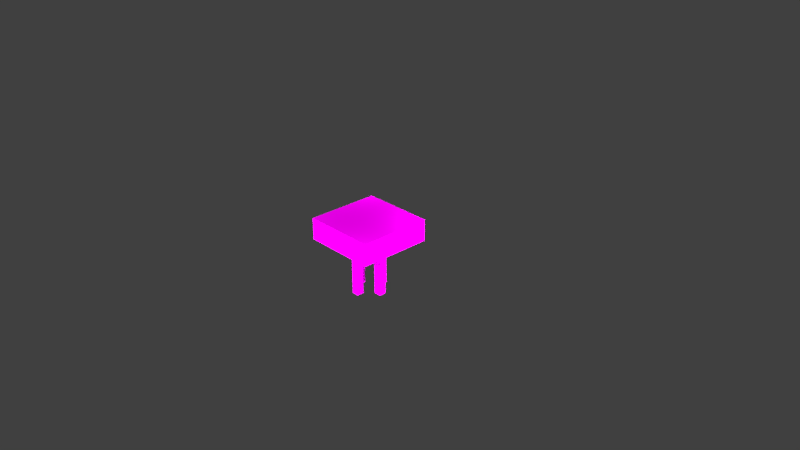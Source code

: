 # Source: trap.blend  (saved by Blender 2.79.0; exported with 4.5.12 LTS)
import bpy
from mathutils import Matrix  # noqa: F401  (used for matrix-valued properties, if any)

bpy.ops.wm.read_factory_settings(use_empty=True)
scene = bpy.context.scene
scene.name = 'Scene'

# ---- collections
col_collection_1 = bpy.data.collections.new('Collection 1'); scene.collection.children.link(col_collection_1)

# ---- images (referenced by path relative to the original .blend; pixels are not part of the script)
import os
ASSET_DIR = os.environ.get("B2B_ASSET_DIR", "")  # directory of the original .blend (textures are referenced by path, not embedded)
HERE = os.path.dirname(os.path.abspath(__file__))  # packed textures are extracted next to this script under _unpacked/

def load_image(name, relpath, width, height, colorspace="sRGB"):
    """Load a texture the original file referenced (path relative to the .blend, or extracted next to this script)."""
    p = next((c for c in (os.path.join(HERE, relpath), os.path.join(ASSET_DIR, relpath)) if relpath and os.path.exists(c)), "")
    if p:
        img = bpy.data.images.load(p, check_existing=True)
        img.name = name
    else:  # same state as the original file: an image datablock whose file is absent (Cycles renders it pink)
        img = bpy.data.images.new(name, width, height)
        img.source = "FILE"
        img.filepath = "//" + (relpath or name)
    img.colorspace_settings.name = colorspace
    return img
img_nc_rabbits_trap_png = load_image('nc_rabbits_trap.png', 'nc_rabbits_trap.png', 1024, 1024, 'sRGB')

# ---- materials (node trees are filled in below, after node groups)
mat_material = bpy.data.materials.new('Material')
mat_material.alpha_threshold = 0.0
mat_material.roughness = 0.5
mat_material.line_color = (0.0, 0.0, 0.0, 1.0)

# ---- material node trees
mat_material.use_nodes = True; mat_material.node_tree.nodes.clear()
_N = mat_material.node_tree.nodes; _L = mat_material.node_tree.links
n0 = _N.new('ShaderNodeOutputMaterial'); n0.name = 'Material Output'; n0.location = (300, 300)
n1 = _N.new('ShaderNodeBsdfDiffuse'); n1.name = 'Diffuse BSDF'; n1.location = (10, 300)
n2 = _N.new('ShaderNodeTexImage'); n2.name = 'Image Texture'; n2.location = (-180, 300)
n2.width = 140
n2.image = img_nc_rabbits_trap_png
n2.interpolation = 'Closest'
_L.new(n1.outputs[0], n0.inputs[0])
_L.new(n2.outputs[0], n1.inputs[0])
n0.is_active_output = True

# ---- world
world_world = bpy.data.worlds.new('World'); scene.world = world_world
world_world.color = (0.05088, 0.05088, 0.05088)
world_world.use_sun_shadow = False
world_world.sun_shadow_jitter_overblur = 0.0
world_world.cycles.sampling_method = 'MANUAL'

# ---- cameras
cam_camera = bpy.data.cameras.new('Camera')
cam_camera.clip_end = 100.0
cam_camera.lens = 35.0
cam_camera.sensor_width = 32.0
cam_camera.sensor_height = 18.0
cam_camera.ortho_scale = 7.314
cam_camera.dof.focus_distance = 0.0

# ---- lights
light_lamp_007 = bpy.data.lights.new('Lamp.007', 'POINT')
light_lamp_007.transmission_factor = 0.0
light_lamp_007.cutoff_distance = 30.0
light_lamp_007.energy = 100.0
light_lamp_007.shadow_buffer_clip_start = 1.001
light_lamp_007.shadow_soft_size = 0.1
light_lamp_007.shadow_maximum_resolution = 0.006
light_lamp_007.use_absolute_resolution = True
light_lamp_006 = bpy.data.lights.new('Lamp.006', 'POINT')
light_lamp_006.transmission_factor = 0.0
light_lamp_006.cutoff_distance = 30.0
light_lamp_006.energy = 100.0
light_lamp_006.shadow_buffer_clip_start = 1.001
light_lamp_006.shadow_soft_size = 0.1
light_lamp_006.shadow_maximum_resolution = 0.006
light_lamp_006.use_absolute_resolution = True
light_lamp_005 = bpy.data.lights.new('Lamp.005', 'POINT')
light_lamp_005.transmission_factor = 0.0
light_lamp_005.cutoff_distance = 30.0
light_lamp_005.energy = 100.0
light_lamp_005.shadow_buffer_clip_start = 1.001
light_lamp_005.shadow_soft_size = 0.1
light_lamp_005.shadow_maximum_resolution = 0.006
light_lamp_005.use_absolute_resolution = True
light_lamp_004 = bpy.data.lights.new('Lamp.004', 'POINT')
light_lamp_004.transmission_factor = 0.0
light_lamp_004.cutoff_distance = 30.0
light_lamp_004.energy = 100.0
light_lamp_004.shadow_buffer_clip_start = 1.001
light_lamp_004.shadow_soft_size = 0.1
light_lamp_004.shadow_maximum_resolution = 0.006
light_lamp_004.use_absolute_resolution = True
light_lamp_003 = bpy.data.lights.new('Lamp.003', 'POINT')
light_lamp_003.transmission_factor = 0.0
light_lamp_003.cutoff_distance = 30.0
light_lamp_003.energy = 100.0
light_lamp_003.shadow_buffer_clip_start = 1.001
light_lamp_003.shadow_soft_size = 0.1
light_lamp_003.shadow_maximum_resolution = 0.006
light_lamp_003.use_absolute_resolution = True
light_lamp_002 = bpy.data.lights.new('Lamp.002', 'POINT')
light_lamp_002.transmission_factor = 0.0
light_lamp_002.cutoff_distance = 30.0
light_lamp_002.energy = 100.0
light_lamp_002.shadow_buffer_clip_start = 1.001
light_lamp_002.shadow_soft_size = 0.1
light_lamp_002.shadow_maximum_resolution = 0.006
light_lamp_002.use_absolute_resolution = True
light_lamp_001 = bpy.data.lights.new('Lamp.001', 'POINT')
light_lamp_001.transmission_factor = 0.0
light_lamp_001.cutoff_distance = 30.0
light_lamp_001.energy = 100.0
light_lamp_001.shadow_buffer_clip_start = 1.001
light_lamp_001.shadow_soft_size = 0.1
light_lamp_001.shadow_maximum_resolution = 0.006
light_lamp_001.use_absolute_resolution = True
light_lamp = bpy.data.lights.new('Lamp', 'POINT')
light_lamp.transmission_factor = 0.0
light_lamp.cutoff_distance = 30.0
light_lamp.energy = 100.0
light_lamp.shadow_buffer_clip_start = 1.001
light_lamp.shadow_soft_size = 0.1
light_lamp.shadow_maximum_resolution = 0.006
light_lamp.use_absolute_resolution = True

# ---- meshes
me_cube = bpy.data.meshes.new('Cube')
me_cube.from_pydata([(1.0, 1.0, 0.4), (1.0, -1.0, 0.4), (-1.0, -1.0, 0.4), (-1.0, 1.0, 0.4), (1.0, 1.0, 1.0), (1.0, -1.0, 1.0), (-1.0, -1.0, 1.0), (-1.0, 1.0, 1.0), (0.1, 0.3, -1.0), (0.1, 0.3, 0.4), (-0.1, 0.3, -1.0), (-0.1, 0.3, 0.4), (0.1, 0.5, -1.0), (0.1, 0.5, 0.4), (-0.1, 0.5, -1.0), (-0.1, 0.5, 0.4), (0.1, -0.5, -1.0), (0.1, -0.5, 0.4), (-0.1, -0.5, -1.0), (-0.1, -0.5, 0.4), (0.1, -0.3, -1.0), (0.1, -0.3, 0.4), (-0.1, -0.3, -1.0), (-0.1, -0.3, 0.4), (-0.3, 0.1, -1.0), (-0.3, 0.1, 0.4), (-0.3, -0.1, -1.0), (-0.3, -0.1, 0.4), (-0.5, 0.1, -1.0), (-0.5, 0.1, 0.4), (-0.5, -0.1, -1.0), (-0.5, -0.1, 0.4), (0.5, 0.1, -1.0), (0.5, 0.1, 0.4), (0.5, -0.1, -1.0), (0.5, -0.1, 0.4), (0.3, 0.1, -1.0), (0.3, 0.1, 0.4), (0.3, -0.1, -1.0), (0.3, -0.1, 0.4)], [], [(0, 1, 2, 3), (4, 7, 6, 5), (0, 4, 5, 1), (1, 5, 6, 2), (2, 6, 7, 3), (4, 0, 3, 7), (8, 9, 11, 10), (10, 11, 15, 14), (14, 15, 13, 12), (12, 13, 9, 8), (10, 14, 12, 8), (16, 17, 19, 18), (18, 19, 23, 22), (22, 23, 21, 20), (20, 21, 17, 16), (18, 22, 20, 16), (24, 25, 27, 26), (26, 27, 31, 30), (30, 31, 29, 28), (28, 29, 25, 24), (26, 30, 28, 24), (32, 33, 35, 34), (34, 35, 39, 38), (38, 39, 37, 36), (36, 37, 33, 32), (34, 38, 36, 32)])
_uv = me_cube.uv_layers.new(name='UVMap')
_uv.uv.foreach_set('vector', [1.0, 1.0, 1.0, 0.5, 0.0, 0.5, 0.0, 1.0, 0.0, 1.0, 0.0, 0.5, 1.0, 0.5, 1.0, 1.0, 0.0, 0.75, 0.0, 0.5, 1.0, 0.5, 1.0, 0.75, 0.5, 0.5, 1.0, 0.5, 1.0, 1.0, 0.5, 1.0, 1.0, 1.0, 1.0, 0.75, 0.0, 0.75, 0.0, 1.0, 0.0, 0.75, 0.0, 1.0, 1.0, 1.0, 1.0, 0.75, 0.0, 0.0, 0.0, 0.5, 0.125, 0.5, 0.125, 0.0, 0.125, 0.5, 0.125, 0.0, 0.0, 0.0, 0.0, 0.5, 0.0, 0.5, 0.0, 0.0, 0.125, 0.0, 0.125, 0.5, 0.125, 0.0, 0.125, 0.5, 0.0, 0.5, 0.0, 0.0, 0.625, 0.2188, 0.5625, 0.2188, 0.5625, 0.2812, 0.625, 0.2812, 0.0, 0.0, 0.0, 0.5, 0.125, 0.5, 0.125, 0.0, 0.125, 0.5, 0.125, 0.0, 0.0, 0.0, 0.0, 0.5, 0.0, 0.5, 0.0, 0.0, 0.125, 0.0, 0.125, 0.5, 0.125, 0.0, 0.125, 0.5, 0.0, 0.5, 0.0, 0.0, 0.625, 0.2188, 0.5625, 0.2188, 0.5625, 0.2812, 0.625, 0.2812, 0.0, 0.0, 0.0, 0.5, 0.125, 0.5, 0.125, 0.0, 0.125, 0.5, 0.125, 0.0, 0.0, 0.0, 0.0, 0.5, 0.0, 0.5, 0.0, 0.0, 0.125, 0.0, 0.125, 0.5, 0.125, 0.0, 0.125, 0.5, 0.0, 0.5, 0.0, 0.0, 0.625, 0.2188, 0.5625, 0.2188, 0.5625, 0.2812, 0.625, 0.2812, 0.0, 0.0, 0.0, 0.5, 0.125, 0.5, 0.125, 0.0, 0.125, 0.5, 0.125, 0.0, 0.0, 0.0, 0.0, 0.5, 0.0, 0.5, 0.0, 0.0, 0.125, 0.0, 0.125, 0.5, 0.125, 0.0, 0.125, 0.5, 0.0, 0.5, 0.0, 0.0, 0.625, 0.2188, 0.5625, 0.2188, 0.5625, 0.2812, 0.625, 0.2812])
me_cube.materials.append(mat_material)
me_cube.use_remesh_preserve_volume = False
me_cube.use_remesh_preserve_attributes = False
me_cube.use_mirror_vertex_groups = False
me_cube.update()

# ---- objects
ob_lamp_007 = bpy.data.objects.new('Lamp.007', light_lamp_007)
ob_lamp_006 = bpy.data.objects.new('Lamp.006', light_lamp_006)
ob_lamp_005 = bpy.data.objects.new('Lamp.005', light_lamp_005)
ob_lamp_004 = bpy.data.objects.new('Lamp.004', light_lamp_004)
ob_lamp_003 = bpy.data.objects.new('Lamp.003', light_lamp_003)
ob_lamp_002 = bpy.data.objects.new('Lamp.002', light_lamp_002)
ob_lamp_001 = bpy.data.objects.new('Lamp.001', light_lamp_001)
ob_cube = bpy.data.objects.new('Cube', me_cube)
ob_lamp = bpy.data.objects.new('Lamp', light_lamp)
ob_camera = bpy.data.objects.new('Camera', cam_camera)

# ---- transforms, parenting, visibility, modifiers, constraints
ob_lamp_007.location = (1.076, 1.005, -0.5961)
ob_lamp_007.rotation_euler = (0.6503, 0.05522, 1.866)
ob_lamp_007.lock_rotations_4d = False
ob_lamp_007.empty_display_type = 'ARROWS'
ob_lamp_007.color = (0.0, 0.0, 0.0, 0.0)
ob_lamp_007.lineart.crease_threshold = 0.0
ob_lamp_006.location = (-1.424, 1.005, -0.5961)
ob_lamp_006.rotation_euler = (0.6503, 0.05522, 1.866)
ob_lamp_006.lock_rotations_4d = False
ob_lamp_006.empty_display_type = 'ARROWS'
ob_lamp_006.color = (0.0, 0.0, 0.0, 0.0)
ob_lamp_006.lineart.crease_threshold = 0.0
ob_lamp_005.location = (-1.424, -1.495, -0.5961)
ob_lamp_005.rotation_euler = (0.6503, 0.05522, 1.866)
ob_lamp_005.lock_rotations_4d = False
ob_lamp_005.empty_display_type = 'ARROWS'
ob_lamp_005.color = (0.0, 0.0, 0.0, 0.0)
ob_lamp_005.lineart.crease_threshold = 0.0
ob_lamp_004.location = (1.076, -1.495, -0.5961)
ob_lamp_004.rotation_euler = (0.6503, 0.05522, 1.866)
ob_lamp_004.lock_rotations_4d = False
ob_lamp_004.empty_display_type = 'ARROWS'
ob_lamp_004.color = (0.0, 0.0, 0.0, 0.0)
ob_lamp_004.lineart.crease_threshold = 0.0
ob_lamp_003.location = (1.076, -1.495, 0.9039)
ob_lamp_003.rotation_euler = (0.6503, 0.05522, 1.866)
ob_lamp_003.lock_rotations_4d = False
ob_lamp_003.empty_display_type = 'ARROWS'
ob_lamp_003.color = (0.0, 0.0, 0.0, 0.0)
ob_lamp_003.lineart.crease_threshold = 0.0
ob_lamp_002.location = (-1.424, -1.495, 0.9039)
ob_lamp_002.rotation_euler = (0.6503, 0.05522, 1.866)
ob_lamp_002.lock_rotations_4d = False
ob_lamp_002.empty_display_type = 'ARROWS'
ob_lamp_002.color = (0.0, 0.0, 0.0, 0.0)
ob_lamp_002.lineart.crease_threshold = 0.0
ob_lamp_001.location = (-1.424, 1.005, 0.9039)
ob_lamp_001.rotation_euler = (0.6503, 0.05522, 1.866)
ob_lamp_001.lock_rotations_4d = False
ob_lamp_001.empty_display_type = 'ARROWS'
ob_lamp_001.color = (0.0, 0.0, 0.0, 0.0)
ob_lamp_001.lineart.crease_threshold = 0.0
ob_cube.location = (0.0, 0.0, 0.0)
ob_cube.scale = (0.5, 0.5, 0.5)
ob_cube.lock_rotations_4d = False
ob_cube.empty_display_type = 'ARROWS'
ob_cube.lineart.crease_threshold = 0.0
ob_lamp.location = (1.076, 1.005, 0.9039)
ob_lamp.rotation_euler = (0.6503, 0.05522, 1.866)
ob_lamp.lock_rotations_4d = False
ob_lamp.empty_display_type = 'ARROWS'
ob_lamp.color = (0.0, 0.0, 0.0, 0.0)
ob_lamp.lineart.crease_threshold = 0.0
ob_camera.location = (7.481, -6.508, 5.344)
ob_camera.rotation_euler = (1.109, 0.0, 0.8149)
ob_camera.lock_rotations_4d = False
ob_camera.empty_display_type = 'ARROWS'
ob_camera.color = (0.0, 0.0, 0.0, 0.0)
ob_camera.display_type = 'WIRE'
ob_camera.lineart.crease_threshold = 0.0

# ---- collection membership
col_collection_1.objects.link(ob_lamp_007)
col_collection_1.objects.link(ob_lamp_006)
col_collection_1.objects.link(ob_lamp_005)
col_collection_1.objects.link(ob_lamp_004)
col_collection_1.objects.link(ob_lamp_003)
col_collection_1.objects.link(ob_lamp_002)
col_collection_1.objects.link(ob_lamp_001)
col_collection_1.objects.link(ob_cube)
col_collection_1.objects.link(ob_lamp)
col_collection_1.objects.link(ob_camera)

# ---- scene / render settings (as saved in the file)
scene.camera = ob_camera
scene.frame_start = 1; scene.frame_end = 250; scene.frame_set(1)
scene.render.engine = 'CYCLES'
scene.render.resolution_percentage = 50
scene.render.dither_intensity = 0.0
scene.cycles.use_denoising = False
scene.cycles.samples = 128
scene.cycles.sampling_pattern = 'TABULATED_SOBOL'
scene.cycles.use_adaptive_sampling = False
scene.cycles.use_light_tree = False
scene.cycles.blur_glossy = 0.0
scene.cycles.sample_clamp_indirect = 0.0
scene.view_settings.view_transform = 'Standard'
bpy.context.view_layer.update()
